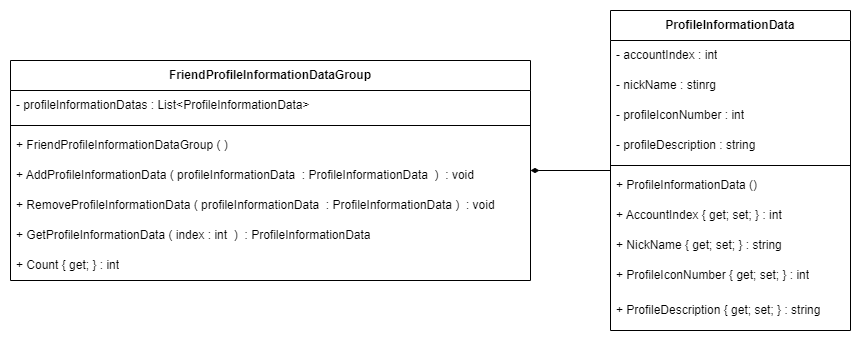

The diagram above was exported from draw.io. Its source (the exported page's mxGraphModel, read from the mxfile embedded in the PNG):
<mxGraphModel dx="1089" dy="638" grid="1" gridSize="10" guides="1" tooltips="1" connect="1" arrows="1" fold="1" page="1" pageScale="1" pageWidth="827" pageHeight="1169" math="0" shadow="0">
  <root>
    <mxCell id="0" />
    <mxCell id="1" parent="0" />
    <mxCell id="oX-QmXWs6_1sjAteZ-Sb-66" style="edgeStyle=orthogonalEdgeStyle;rounded=0;orthogonalLoop=1;jettySize=auto;html=1;startArrow=diamondThin;startFill=1;endArrow=none;endFill=0;" edge="1" parent="1" source="oX-QmXWs6_1sjAteZ-Sb-67" target="oX-QmXWs6_1sjAteZ-Sb-75">
      <mxGeometry relative="1" as="geometry" />
    </mxCell>
    <mxCell id="oX-QmXWs6_1sjAteZ-Sb-67" value="FriendProfileInformationDataGroup" style="swimlane;fontStyle=1;align=center;verticalAlign=middle;childLayout=stackLayout;horizontal=1;startSize=30;horizontalStack=0;resizeParent=1;resizeParentMax=0;resizeLast=0;collapsible=1;marginBottom=0;whiteSpace=wrap;html=1;" vertex="1" parent="1">
      <mxGeometry y="400" width="520" height="220" as="geometry" />
    </mxCell>
    <mxCell id="oX-QmXWs6_1sjAteZ-Sb-68" value="- p&lt;span style=&quot;text-align: center;&quot;&gt;rofileInformation&lt;/span&gt;&lt;span style=&quot;text-align: center;&quot;&gt;Data&lt;/span&gt;&lt;span style=&quot;text-align: center;&quot;&gt;s&amp;nbsp;&lt;/span&gt;: List&amp;lt;&lt;span style=&quot;text-align: center;&quot;&gt;ProfileInformation&lt;/span&gt;&lt;span style=&quot;text-align: center;&quot;&gt;Data&lt;/span&gt;&amp;gt;" style="text;strokeColor=none;fillColor=none;align=left;verticalAlign=middle;spacingLeft=4;spacingRight=4;overflow=hidden;rotatable=0;points=[[0,0.5],[1,0.5]];portConstraint=eastwest;whiteSpace=wrap;html=1;" vertex="1" parent="oX-QmXWs6_1sjAteZ-Sb-67">
      <mxGeometry y="30" width="520" height="30" as="geometry" />
    </mxCell>
    <mxCell id="oX-QmXWs6_1sjAteZ-Sb-69" value="" style="line;strokeWidth=1;fillColor=none;align=left;verticalAlign=middle;spacingTop=-1;spacingLeft=3;spacingRight=3;rotatable=0;labelPosition=right;points=[];portConstraint=eastwest;strokeColor=inherit;" vertex="1" parent="oX-QmXWs6_1sjAteZ-Sb-67">
      <mxGeometry y="60" width="520" height="10" as="geometry" />
    </mxCell>
    <mxCell id="oX-QmXWs6_1sjAteZ-Sb-70" value="&lt;div style=&quot;text-align: center;&quot;&gt;&lt;span style=&quot;background-color: initial;&quot;&gt;+&amp;nbsp;&lt;/span&gt;&lt;span style=&quot;&quot;&gt;FriendProfileInformationDataGroup&amp;nbsp;&lt;/span&gt;&lt;span style=&quot;background-color: initial; text-align: center;&quot;&gt;( )&lt;/span&gt;&lt;/div&gt;" style="text;strokeColor=none;fillColor=none;align=left;verticalAlign=middle;spacingLeft=4;spacingRight=4;overflow=hidden;rotatable=0;points=[[0,0.5],[1,0.5]];portConstraint=eastwest;whiteSpace=wrap;html=1;fontStyle=0" vertex="1" parent="oX-QmXWs6_1sjAteZ-Sb-67">
      <mxGeometry y="70" width="520" height="30" as="geometry" />
    </mxCell>
    <mxCell id="oX-QmXWs6_1sjAteZ-Sb-71" value="+ Add&lt;span style=&quot;text-align: center;&quot;&gt;ProfileInformation&lt;/span&gt;&lt;span style=&quot;text-align: center;&quot;&gt;Data&lt;/span&gt;&amp;nbsp;( p&lt;span style=&quot;text-align: center;&quot;&gt;rofileInformation&lt;/span&gt;&lt;span style=&quot;text-align: center;&quot;&gt;Data&lt;/span&gt;&lt;span style=&quot;text-align: center;&quot;&gt;&amp;nbsp; :&amp;nbsp;&lt;/span&gt;&lt;span style=&quot;text-align: center;&quot;&gt;ProfileInformation&lt;/span&gt;&lt;span style=&quot;text-align: center;&quot;&gt;Data&lt;/span&gt;&lt;span style=&quot;text-align: center;&quot;&gt;&amp;nbsp;&lt;/span&gt;&amp;nbsp;)&amp;nbsp; : void" style="text;strokeColor=none;fillColor=none;align=left;verticalAlign=middle;spacingLeft=4;spacingRight=4;overflow=hidden;rotatable=0;points=[[0,0.5],[1,0.5]];portConstraint=eastwest;whiteSpace=wrap;html=1;" vertex="1" parent="oX-QmXWs6_1sjAteZ-Sb-67">
      <mxGeometry y="100" width="520" height="30" as="geometry" />
    </mxCell>
    <mxCell id="oX-QmXWs6_1sjAteZ-Sb-72" value="+ Remove&lt;span style=&quot;text-align: center;&quot;&gt;ProfileInformation&lt;/span&gt;&lt;span style=&quot;text-align: center;&quot;&gt;Data&lt;/span&gt;&amp;nbsp;( p&lt;span style=&quot;text-align: center;&quot;&gt;rofileInformation&lt;/span&gt;&lt;span style=&quot;text-align: center;&quot;&gt;Data&lt;/span&gt;&lt;span style=&quot;text-align: center;&quot;&gt;&amp;nbsp; :&amp;nbsp;&lt;/span&gt;&lt;span style=&quot;text-align: center;&quot;&gt;ProfileInformation&lt;/span&gt;&lt;span style=&quot;text-align: center;&quot;&gt;Data&lt;/span&gt;&lt;span style=&quot;text-align: center;&quot;&gt;&amp;nbsp;&lt;/span&gt;)&amp;nbsp; : void" style="text;strokeColor=none;fillColor=none;align=left;verticalAlign=middle;spacingLeft=4;spacingRight=4;overflow=hidden;rotatable=0;points=[[0,0.5],[1,0.5]];portConstraint=eastwest;whiteSpace=wrap;html=1;" vertex="1" parent="oX-QmXWs6_1sjAteZ-Sb-67">
      <mxGeometry y="130" width="520" height="30" as="geometry" />
    </mxCell>
    <mxCell id="oX-QmXWs6_1sjAteZ-Sb-73" value="+ Get&lt;span style=&quot;text-align: center;&quot;&gt;ProfileInformation&lt;/span&gt;&lt;span style=&quot;text-align: center;&quot;&gt;Data&lt;/span&gt;&amp;nbsp;( index : int&lt;span style=&quot;text-align: center;&quot;&gt;&amp;nbsp;&lt;/span&gt;&amp;nbsp;)&amp;nbsp; :&amp;nbsp;&lt;span style=&quot;text-align: center;&quot;&gt;ProfileInformation&lt;/span&gt;&lt;span style=&quot;text-align: center;&quot;&gt;Data&lt;/span&gt;" style="text;strokeColor=none;fillColor=none;align=left;verticalAlign=middle;spacingLeft=4;spacingRight=4;overflow=hidden;rotatable=0;points=[[0,0.5],[1,0.5]];portConstraint=eastwest;whiteSpace=wrap;html=1;" vertex="1" parent="oX-QmXWs6_1sjAteZ-Sb-67">
      <mxGeometry y="160" width="520" height="30" as="geometry" />
    </mxCell>
    <mxCell id="oX-QmXWs6_1sjAteZ-Sb-74" value="+ Count&amp;nbsp;&lt;span style=&quot;text-align: center;&quot;&gt;{ get; } : int&lt;/span&gt;" style="text;strokeColor=none;fillColor=none;align=left;verticalAlign=middle;spacingLeft=4;spacingRight=4;overflow=hidden;rotatable=0;points=[[0,0.5],[1,0.5]];portConstraint=eastwest;whiteSpace=wrap;html=1;" vertex="1" parent="oX-QmXWs6_1sjAteZ-Sb-67">
      <mxGeometry y="190" width="520" height="30" as="geometry" />
    </mxCell>
    <mxCell id="oX-QmXWs6_1sjAteZ-Sb-75" value="ProfileInformationData" style="swimlane;fontStyle=1;align=center;verticalAlign=middle;childLayout=stackLayout;horizontal=1;startSize=30;horizontalStack=0;resizeParent=1;resizeParentMax=0;resizeLast=0;collapsible=1;marginBottom=0;whiteSpace=wrap;html=1;" vertex="1" parent="1">
      <mxGeometry x="600" y="350" width="240" height="320" as="geometry" />
    </mxCell>
    <mxCell id="oX-QmXWs6_1sjAteZ-Sb-76" value="- accountIndex : int" style="text;strokeColor=none;fillColor=none;align=left;verticalAlign=middle;spacingLeft=4;spacingRight=4;overflow=hidden;rotatable=0;points=[[0,0.5],[1,0.5]];portConstraint=eastwest;whiteSpace=wrap;html=1;" vertex="1" parent="oX-QmXWs6_1sjAteZ-Sb-75">
      <mxGeometry y="30" width="240" height="30" as="geometry" />
    </mxCell>
    <mxCell id="oX-QmXWs6_1sjAteZ-Sb-77" value="- nickName : stinrg" style="text;strokeColor=none;fillColor=none;align=left;verticalAlign=middle;spacingLeft=4;spacingRight=4;overflow=hidden;rotatable=0;points=[[0,0.5],[1,0.5]];portConstraint=eastwest;whiteSpace=wrap;html=1;" vertex="1" parent="oX-QmXWs6_1sjAteZ-Sb-75">
      <mxGeometry y="60" width="240" height="30" as="geometry" />
    </mxCell>
    <mxCell id="oX-QmXWs6_1sjAteZ-Sb-78" value="- profileIconNumber : int" style="text;strokeColor=none;fillColor=none;align=left;verticalAlign=middle;spacingLeft=4;spacingRight=4;overflow=hidden;rotatable=0;points=[[0,0.5],[1,0.5]];portConstraint=eastwest;whiteSpace=wrap;html=1;" vertex="1" parent="oX-QmXWs6_1sjAteZ-Sb-75">
      <mxGeometry y="90" width="240" height="30" as="geometry" />
    </mxCell>
    <mxCell id="oX-QmXWs6_1sjAteZ-Sb-79" value="- profileDescription : string" style="text;strokeColor=none;fillColor=none;align=left;verticalAlign=middle;spacingLeft=4;spacingRight=4;overflow=hidden;rotatable=0;points=[[0,0.5],[1,0.5]];portConstraint=eastwest;whiteSpace=wrap;html=1;" vertex="1" parent="oX-QmXWs6_1sjAteZ-Sb-75">
      <mxGeometry y="120" width="240" height="30" as="geometry" />
    </mxCell>
    <mxCell id="oX-QmXWs6_1sjAteZ-Sb-80" value="" style="line;strokeWidth=1;fillColor=none;align=left;verticalAlign=middle;spacingTop=-1;spacingLeft=3;spacingRight=3;rotatable=0;labelPosition=right;points=[];portConstraint=eastwest;strokeColor=inherit;" vertex="1" parent="oX-QmXWs6_1sjAteZ-Sb-75">
      <mxGeometry y="150" width="240" height="10" as="geometry" />
    </mxCell>
    <mxCell id="oX-QmXWs6_1sjAteZ-Sb-81" value="+&amp;nbsp;&lt;span style=&quot;text-align: center;&quot;&gt;ProfileInformationData&amp;nbsp;&lt;/span&gt;&lt;span style=&quot;text-align: center;&quot;&gt;()&lt;/span&gt;" style="text;strokeColor=none;fillColor=none;align=left;verticalAlign=middle;spacingLeft=4;spacingRight=4;overflow=hidden;rotatable=0;points=[[0,0.5],[1,0.5]];portConstraint=eastwest;whiteSpace=wrap;html=1;fontStyle=0" vertex="1" parent="oX-QmXWs6_1sjAteZ-Sb-75">
      <mxGeometry y="160" width="240" height="30" as="geometry" />
    </mxCell>
    <mxCell id="oX-QmXWs6_1sjAteZ-Sb-82" value="+ AccountIndex&amp;nbsp;&lt;span style=&quot;text-align: center;&quot;&gt;{ get; set; } : int&lt;/span&gt;" style="text;strokeColor=none;fillColor=none;align=left;verticalAlign=middle;spacingLeft=4;spacingRight=4;overflow=hidden;rotatable=0;points=[[0,0.5],[1,0.5]];portConstraint=eastwest;whiteSpace=wrap;html=1;" vertex="1" parent="oX-QmXWs6_1sjAteZ-Sb-75">
      <mxGeometry y="190" width="240" height="30" as="geometry" />
    </mxCell>
    <mxCell id="oX-QmXWs6_1sjAteZ-Sb-83" value="+ NickName&amp;nbsp;&lt;span style=&quot;text-align: center;&quot;&gt;{ get; set; } : string&lt;/span&gt;" style="text;strokeColor=none;fillColor=none;align=left;verticalAlign=middle;spacingLeft=4;spacingRight=4;overflow=hidden;rotatable=0;points=[[0,0.5],[1,0.5]];portConstraint=eastwest;whiteSpace=wrap;html=1;" vertex="1" parent="oX-QmXWs6_1sjAteZ-Sb-75">
      <mxGeometry y="220" width="240" height="30" as="geometry" />
    </mxCell>
    <mxCell id="oX-QmXWs6_1sjAteZ-Sb-84" value="+ ProfileIconNumber&amp;nbsp;&lt;span style=&quot;text-align: center;&quot;&gt;{ get; set; } : int&lt;/span&gt;" style="text;strokeColor=none;fillColor=none;align=left;verticalAlign=middle;spacingLeft=4;spacingRight=4;overflow=hidden;rotatable=0;points=[[0,0.5],[1,0.5]];portConstraint=eastwest;whiteSpace=wrap;html=1;" vertex="1" parent="oX-QmXWs6_1sjAteZ-Sb-75">
      <mxGeometry y="250" width="240" height="30" as="geometry" />
    </mxCell>
    <mxCell id="oX-QmXWs6_1sjAteZ-Sb-85" value="+ ProfileDescription&amp;nbsp;&lt;span style=&quot;text-align: center;&quot;&gt;{ get; set; } : string&lt;/span&gt;" style="text;strokeColor=none;fillColor=none;align=left;verticalAlign=middle;spacingLeft=4;spacingRight=4;overflow=hidden;rotatable=0;points=[[0,0.5],[1,0.5]];portConstraint=eastwest;whiteSpace=wrap;html=1;" vertex="1" parent="oX-QmXWs6_1sjAteZ-Sb-75">
      <mxGeometry y="280" width="240" height="40" as="geometry" />
    </mxCell>
  </root>
</mxGraphModel>